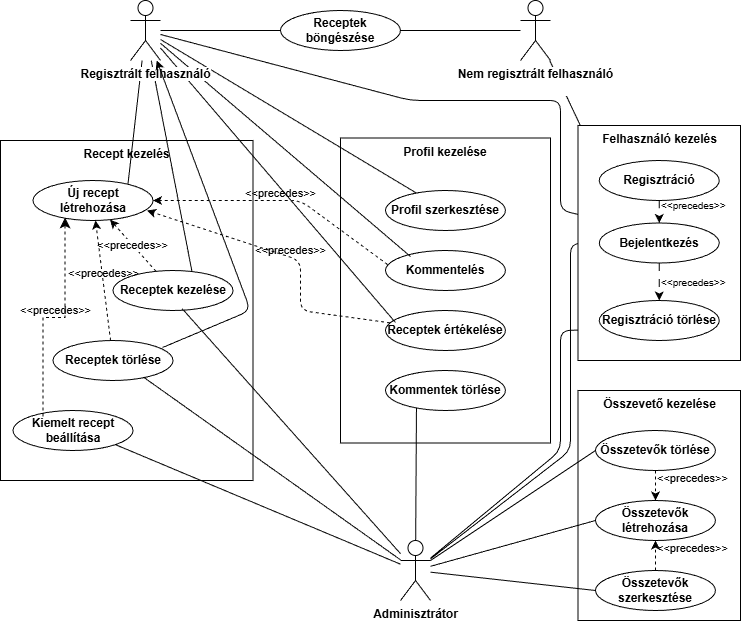

The diagram above was exported from draw.io. Its source (the exported page's mxGraphModel, read from the mxfile embedded in the PNG):
<mxGraphModel dx="1110" dy="789" grid="1" gridSize="10" guides="1" tooltips="1" connect="1" arrows="1" fold="1" page="1" pageScale="1" pageWidth="850" pageHeight="1100" math="0" shadow="0">
  <root>
    <mxCell id="0" />
    <mxCell id="1" parent="0" />
    <mxCell id="72" value="" style="group" vertex="1" connectable="0" parent="1">
      <mxGeometry x="607.5" y="420" width="162.5" height="230" as="geometry" />
    </mxCell>
    <mxCell id="46" value="Összevető kezelése" style="rounded=0;whiteSpace=wrap;html=1;verticalAlign=top;fontStyle=1" vertex="1" parent="72">
      <mxGeometry width="162.5" height="230" as="geometry" />
    </mxCell>
    <mxCell id="65" value="&#10;&lt;span style=&quot;color: rgb(0, 0, 0); font-family: Helvetica; font-size: 11px; font-style: normal; font-variant-ligatures: normal; font-variant-caps: normal; letter-spacing: normal; orphans: 2; text-indent: 0px; text-transform: none; widows: 2; word-spacing: 0px; -webkit-text-stroke-width: 0px; white-space: nowrap; text-decoration-thickness: initial; text-decoration-style: initial; text-decoration-color: initial; float: none; display: inline !important;&quot;&gt;&amp;lt;&amp;lt;precedes&amp;gt;&amp;gt;&lt;/span&gt;&#10;&#10;" style="edgeStyle=none;html=1;labelBackgroundColor=none;verticalAlign=middle;align=left;dashed=1;fontStyle=0" edge="1" parent="72" source="32" target="42">
      <mxGeometry relative="1" as="geometry" />
    </mxCell>
    <mxCell id="32" value="Összetevők szerkesztése" style="ellipse;whiteSpace=wrap;html=1;fontStyle=1" vertex="1" parent="72">
      <mxGeometry x="17.5" y="180" width="120" height="40" as="geometry" />
    </mxCell>
    <mxCell id="64" value="&#10;&lt;span style=&quot;color: rgb(0, 0, 0); font-family: Helvetica; font-size: 11px; font-style: normal; font-variant-ligatures: normal; font-variant-caps: normal; letter-spacing: normal; orphans: 2; text-indent: 0px; text-transform: none; widows: 2; word-spacing: 0px; -webkit-text-stroke-width: 0px; white-space: nowrap; text-decoration-thickness: initial; text-decoration-style: initial; text-decoration-color: initial; float: none; display: inline !important;&quot;&gt;&amp;lt;&amp;lt;precedes&amp;gt;&amp;gt;&lt;/span&gt;&#10;&#10;" style="edgeStyle=none;html=1;entryX=0.5;entryY=0;entryDx=0;entryDy=0;dashed=1;labelBackgroundColor=none;align=left;fontStyle=0" edge="1" parent="72" source="41" target="42">
      <mxGeometry relative="1" as="geometry" />
    </mxCell>
    <mxCell id="41" value="&lt;span style=&quot;color: rgb(0, 0, 0);&quot;&gt;Összetevők törlése&lt;/span&gt;" style="ellipse;whiteSpace=wrap;html=1;fontStyle=1" vertex="1" parent="72">
      <mxGeometry x="17.5" y="40" width="120" height="40" as="geometry" />
    </mxCell>
    <mxCell id="42" value="Összetevők létrehozása" style="ellipse;whiteSpace=wrap;html=1;fontStyle=1" vertex="1" parent="72">
      <mxGeometry x="17.5" y="110" width="120" height="40" as="geometry" />
    </mxCell>
    <mxCell id="74" value="" style="group" vertex="1" connectable="0" parent="1">
      <mxGeometry x="370" y="167.5" width="210" height="305" as="geometry" />
    </mxCell>
    <mxCell id="43" value="Profil kezelése" style="rounded=0;whiteSpace=wrap;html=1;verticalAlign=top;fontStyle=1" vertex="1" parent="74">
      <mxGeometry width="210" height="305" as="geometry" />
    </mxCell>
    <mxCell id="18" value="Profil szerkesztése" style="ellipse;whiteSpace=wrap;html=1;fontStyle=1" vertex="1" parent="74">
      <mxGeometry x="45" y="52.5" width="120" height="40" as="geometry" />
    </mxCell>
    <mxCell id="23" value="Kommentelés" style="ellipse;whiteSpace=wrap;html=1;fontStyle=1" vertex="1" parent="74">
      <mxGeometry x="45" y="112.5" width="120" height="40" as="geometry" />
    </mxCell>
    <mxCell id="24" value="Receptek értékelése" style="ellipse;whiteSpace=wrap;html=1;fontStyle=1" vertex="1" parent="74">
      <mxGeometry x="45" y="172.5" width="120" height="40" as="geometry" />
    </mxCell>
    <mxCell id="38" value="Kommentek törlése" style="ellipse;whiteSpace=wrap;html=1;fontStyle=1" vertex="1" parent="74">
      <mxGeometry x="45" y="232.5" width="120" height="40" as="geometry" />
    </mxCell>
    <mxCell id="75" value="" style="group" vertex="1" connectable="0" parent="1">
      <mxGeometry x="30" y="170" width="252.5" height="340" as="geometry" />
    </mxCell>
    <mxCell id="44" value="Recept kezelés" style="rounded=0;whiteSpace=wrap;html=1;verticalAlign=top;fontStyle=1;movable=1;resizable=1;rotatable=1;deletable=1;editable=1;locked=0;connectable=1;" vertex="1" parent="75">
      <mxGeometry width="252.5" height="340" as="geometry" />
    </mxCell>
    <mxCell id="22" value="Új recept létrehozása" style="ellipse;whiteSpace=wrap;html=1;fontStyle=1;movable=1;resizable=1;rotatable=1;deletable=1;editable=1;locked=0;connectable=1;" vertex="1" parent="75">
      <mxGeometry x="32.5" y="40" width="120" height="40" as="geometry" />
    </mxCell>
    <mxCell id="57" value="&amp;lt;&amp;lt;precedes&amp;gt;&amp;gt;" style="edgeStyle=none;html=1;dashed=1;fontStyle=0;movable=1;resizable=1;rotatable=1;deletable=1;editable=1;locked=0;connectable=1;" edge="1" parent="75" source="25" target="22">
      <mxGeometry relative="1" as="geometry" />
    </mxCell>
    <mxCell id="25" value="Receptek kezelése" style="ellipse;whiteSpace=wrap;html=1;fontStyle=1;movable=1;resizable=1;rotatable=1;deletable=1;editable=1;locked=0;connectable=1;" vertex="1" parent="75">
      <mxGeometry x="112.5" y="130" width="120" height="40" as="geometry" />
    </mxCell>
    <mxCell id="59" value="&#10;&lt;span style=&quot;color: rgb(0, 0, 0); font-family: Helvetica; font-size: 11px; font-style: normal; font-variant-ligatures: normal; font-variant-caps: normal; letter-spacing: normal; orphans: 2; text-align: center; text-indent: 0px; text-transform: none; widows: 2; word-spacing: 0px; -webkit-text-stroke-width: 0px; white-space: nowrap; text-decoration-thickness: initial; text-decoration-style: initial; text-decoration-color: initial; float: none; display: inline !important;&quot;&gt;&amp;lt;&amp;lt;precedes&amp;gt;&amp;gt;&lt;/span&gt;&#10;&#10;" style="edgeStyle=none;html=1;labelBackgroundColor=none;fontStyle=0;movable=1;resizable=1;rotatable=1;deletable=1;editable=1;locked=0;connectable=1;dashed=1;" edge="1" parent="75" source="37" target="22">
      <mxGeometry relative="1" as="geometry" />
    </mxCell>
    <mxCell id="37" value="Receptek törlése" style="ellipse;whiteSpace=wrap;html=1;fontStyle=1;movable=1;resizable=1;rotatable=1;deletable=1;editable=1;locked=0;connectable=1;" vertex="1" parent="75">
      <mxGeometry x="52.5" y="200" width="120" height="40" as="geometry" />
    </mxCell>
    <mxCell id="40" value="Kiemelt recept beállítása&lt;span style=&quot;font-family: monospace; font-size: 0px; text-align: start; text-wrap-mode: nowrap;&quot;&gt;%3CmxGraphModel%3E%3Croot%3E%3CmxCell%20id%3D%220%22%2F%3E%3CmxCell%20id%3D%221%22%20parent%3D%220%22%2F%3E%3CmxCell%20id%3D%222%22%20value%3D%22Kommentek%20t%C3%B6rl%C3%A9se%22%20style%3D%22ellipse%3BwhiteSpace%3Dwrap%3Bhtml%3D1%3B%22%20vertex%3D%221%22%20parent%3D%221%22%3E%3CmxGeometry%20x%3D%22215%22%20y%3D%22450%22%20width%3D%22120%22%20height%3D%2240%22%20as%3D%22geometry%22%2F%3E%3C%2FmxCell%3E%3C%2Froot%3E%3C%2FmxGraphModel%3E&lt;/span&gt;" style="ellipse;whiteSpace=wrap;html=1;fontStyle=1;movable=1;resizable=1;rotatable=1;deletable=1;editable=1;locked=0;connectable=1;" vertex="1" parent="75">
      <mxGeometry x="12.5" y="270" width="120" height="40" as="geometry" />
    </mxCell>
    <mxCell id="61" value="&#10;&lt;span style=&quot;color: rgb(0, 0, 0); font-family: Helvetica; font-size: 11px; font-style: normal; font-variant-ligatures: normal; font-variant-caps: normal; letter-spacing: normal; orphans: 2; text-align: center; text-indent: 0px; text-transform: none; widows: 2; word-spacing: 0px; -webkit-text-stroke-width: 0px; white-space: nowrap; text-decoration-thickness: initial; text-decoration-style: initial; text-decoration-color: initial; float: none; display: inline !important;&quot;&gt;&amp;lt;&amp;lt;precedes&amp;gt;&amp;gt;&lt;/span&gt;&#10;&#10;" style="edgeStyle=elbowEdgeStyle;elbow=vertical;endArrow=classic;html=1;curved=0;rounded=0;endSize=8;startSize=8;exitX=0.25;exitY=0.15;exitDx=0;exitDy=0;exitPerimeter=0;entryX=0.267;entryY=0.925;entryDx=0;entryDy=0;entryPerimeter=0;dashed=1;labelBackgroundColor=none;fontStyle=0;movable=1;resizable=1;rotatable=1;deletable=1;editable=1;locked=0;connectable=1;" edge="1" parent="75" source="40" target="22">
      <mxGeometry width="50" height="50" relative="1" as="geometry">
        <mxPoint x="392.5" y="160" as="sourcePoint" />
        <mxPoint x="442.5" y="110" as="targetPoint" />
      </mxGeometry>
    </mxCell>
    <mxCell id="7" value="" style="endArrow=none;html=1;exitX=0.035;exitY=0.35;exitDx=0;exitDy=0;fontStyle=1;exitPerimeter=0;" edge="1" parent="1" source="9" target="5">
      <mxGeometry width="50" height="50" relative="1" as="geometry">
        <mxPoint x="460" y="220" as="sourcePoint" />
        <mxPoint x="490" y="180" as="targetPoint" />
      </mxGeometry>
    </mxCell>
    <mxCell id="14" value="" style="endArrow=none;html=1;exitX=0.21;exitY=0.038;exitDx=0;exitDy=0;rounded=1;curved=0;exitPerimeter=0;fontStyle=1" edge="1" parent="1" source="8" target="2">
      <mxGeometry width="50" height="50" relative="1" as="geometry">
        <mxPoint x="440" y="230" as="sourcePoint" />
        <mxPoint x="490" y="180" as="targetPoint" />
        <Array as="points">
          <mxPoint x="590" y="240" />
          <mxPoint x="590" y="130" />
          <mxPoint x="440" y="130" />
        </Array>
      </mxGeometry>
    </mxCell>
    <mxCell id="15" value="Receptek böngészése" style="ellipse;whiteSpace=wrap;html=1;fontStyle=1" vertex="1" parent="1">
      <mxGeometry x="310" y="40" width="120" height="40" as="geometry" />
    </mxCell>
    <mxCell id="49" style="edgeStyle=none;html=1;entryX=1;entryY=1;entryDx=0;entryDy=0;startArrow=none;startFill=0;endArrow=none;endFill=0;fontStyle=1" edge="1" parent="1" source="16" target="40">
      <mxGeometry relative="1" as="geometry" />
    </mxCell>
    <mxCell id="51" style="edgeStyle=none;html=1;entryX=0;entryY=0.5;entryDx=0;entryDy=0;startArrow=none;startFill=0;endArrow=none;endFill=0;fontStyle=1" edge="1" parent="1" source="16" target="42">
      <mxGeometry relative="1" as="geometry" />
    </mxCell>
    <mxCell id="52" style="edgeStyle=none;html=1;entryX=0;entryY=0.5;entryDx=0;entryDy=0;startArrow=none;startFill=0;endArrow=none;endFill=0;fontStyle=1" edge="1" parent="1" source="16" target="41">
      <mxGeometry relative="1" as="geometry" />
    </mxCell>
    <mxCell id="62" style="edgeStyle=none;html=1;entryX=0;entryY=0.5;entryDx=0;entryDy=0;endArrow=none;endFill=0;fontStyle=1" edge="1" parent="1" source="16" target="8">
      <mxGeometry relative="1" as="geometry">
        <Array as="points">
          <mxPoint x="600" y="480" />
          <mxPoint x="600" y="273" />
        </Array>
      </mxGeometry>
    </mxCell>
    <mxCell id="16" value="Adminisztrátor&lt;div&gt;&lt;br&gt;&lt;/div&gt;" style="shape=umlActor;verticalLabelPosition=bottom;verticalAlign=top;html=1;outlineConnect=0;fontStyle=1" vertex="1" parent="1">
      <mxGeometry x="430" y="570" width="30" height="60" as="geometry" />
    </mxCell>
    <mxCell id="19" value="" style="endArrow=none;html=1;exitX=1;exitY=0.5;exitDx=0;exitDy=0;fontStyle=1" edge="1" parent="1" source="15" target="5">
      <mxGeometry width="50" height="50" relative="1" as="geometry">
        <mxPoint x="440" y="30" as="sourcePoint" />
        <mxPoint x="490" y="-20" as="targetPoint" />
      </mxGeometry>
    </mxCell>
    <mxCell id="20" value="" style="endArrow=none;html=1;fontStyle=1" edge="1" parent="1" source="2" target="15">
      <mxGeometry width="50" height="50" relative="1" as="geometry">
        <mxPoint x="440" y="30" as="sourcePoint" />
        <mxPoint x="490" y="-20" as="targetPoint" />
      </mxGeometry>
    </mxCell>
    <mxCell id="21" value="" style="endArrow=none;html=1;fontStyle=1" edge="1" parent="1" source="18" target="2">
      <mxGeometry width="50" height="50" relative="1" as="geometry">
        <mxPoint x="440" y="230" as="sourcePoint" />
        <mxPoint x="490" y="180" as="targetPoint" />
      </mxGeometry>
    </mxCell>
    <mxCell id="70" value="&#10;&lt;span style=&quot;color: rgb(0, 0, 0); font-family: Helvetica; font-size: 11px; font-style: normal; font-variant-ligatures: normal; font-variant-caps: normal; font-weight: 400; letter-spacing: normal; orphans: 2; text-align: center; text-indent: 0px; text-transform: none; widows: 2; word-spacing: 0px; -webkit-text-stroke-width: 0px; white-space: nowrap; text-decoration-thickness: initial; text-decoration-style: initial; text-decoration-color: initial; float: none; display: inline !important;&quot;&gt;&amp;lt;&amp;lt;precedes&amp;gt;&amp;gt;&lt;/span&gt;&#10;&#10;" style="edgeStyle=none;html=1;entryX=1;entryY=0.5;entryDx=0;entryDy=0;labelBackgroundColor=none;exitX=0.017;exitY=0.35;exitDx=0;exitDy=0;exitPerimeter=0;dashed=1;" edge="1" parent="1" source="23" target="22">
      <mxGeometry relative="1" as="geometry">
        <Array as="points">
          <mxPoint x="330" y="230" />
        </Array>
      </mxGeometry>
    </mxCell>
    <mxCell id="68" value="&#10;&lt;span style=&quot;color: rgb(0, 0, 0); font-family: Helvetica; font-size: 11px; font-style: normal; font-variant-ligatures: normal; font-variant-caps: normal; font-weight: 400; letter-spacing: normal; orphans: 2; text-align: center; text-indent: 0px; text-transform: none; widows: 2; word-spacing: 0px; -webkit-text-stroke-width: 0px; white-space: nowrap; text-decoration-thickness: initial; text-decoration-style: initial; text-decoration-color: initial; float: none; display: inline !important;&quot;&gt;&amp;lt;&amp;lt;precedes&amp;gt;&amp;gt;&lt;/span&gt;&#10;&#10;" style="edgeStyle=none;html=1;entryX=0.95;entryY=0.75;entryDx=0;entryDy=0;labelBackgroundColor=none;entryPerimeter=0;dashed=1;" edge="1" parent="1" source="24" target="22">
      <mxGeometry relative="1" as="geometry">
        <Array as="points">
          <mxPoint x="330" y="340" />
          <mxPoint x="330" y="290" />
        </Array>
      </mxGeometry>
    </mxCell>
    <mxCell id="26" value="" style="endArrow=none;html=1;exitX=0.658;exitY=0.025;exitDx=0;exitDy=0;exitPerimeter=0;fontStyle=1" edge="1" parent="1" source="25" target="2">
      <mxGeometry width="50" height="50" relative="1" as="geometry">
        <mxPoint x="440" y="230" as="sourcePoint" />
        <mxPoint x="490" y="180" as="targetPoint" />
      </mxGeometry>
    </mxCell>
    <mxCell id="27" value="" style="endArrow=none;html=1;exitX=0.792;exitY=0.075;exitDx=0;exitDy=0;exitPerimeter=0;fontStyle=1" edge="1" parent="1" source="22" target="2">
      <mxGeometry width="50" height="50" relative="1" as="geometry">
        <mxPoint x="450" y="220" as="sourcePoint" />
        <mxPoint x="490" y="180" as="targetPoint" />
      </mxGeometry>
    </mxCell>
    <mxCell id="28" value="" style="endArrow=none;html=1;exitX=0.208;exitY=0.15;exitDx=0;exitDy=0;exitPerimeter=0;fontStyle=1" edge="1" parent="1" source="23" target="2">
      <mxGeometry width="50" height="50" relative="1" as="geometry">
        <mxPoint x="180" y="280" as="sourcePoint" />
        <mxPoint x="230" y="230" as="targetPoint" />
      </mxGeometry>
    </mxCell>
    <mxCell id="29" value="" style="endArrow=none;html=1;exitX=0.083;exitY=0.3;exitDx=0;exitDy=0;exitPerimeter=0;fontStyle=1" edge="1" parent="1" source="24" target="2">
      <mxGeometry width="50" height="50" relative="1" as="geometry">
        <mxPoint x="440" y="230" as="sourcePoint" />
        <mxPoint x="490" y="180" as="targetPoint" />
      </mxGeometry>
    </mxCell>
    <mxCell id="36" style="html=1;exitX=0;exitY=0.5;exitDx=0;exitDy=0;rounded=0;curved=0;startArrow=none;startFill=0;endArrow=none;endFill=0;fontStyle=1" edge="1" parent="1" source="32" target="16">
      <mxGeometry relative="1" as="geometry" />
    </mxCell>
    <mxCell id="2" value="Regisztrált felhasználó" style="shape=umlActor;verticalLabelPosition=bottom;verticalAlign=top;html=1;outlineConnect=0;labelBackgroundColor=default;labelBorderColor=none;align=center;horizontal=1;textShadow=0;fontStyle=1" vertex="1" parent="1">
      <mxGeometry x="160" y="30" width="30" height="60" as="geometry" />
    </mxCell>
    <mxCell id="5" value="Nem regisztrált felhasználó&lt;div&gt;&lt;br&gt;&lt;/div&gt;" style="shape=umlActor;verticalLabelPosition=bottom;verticalAlign=top;html=1;outlineConnect=0;labelBackgroundColor=default;fontStyle=1" vertex="1" parent="1">
      <mxGeometry x="550" y="30" width="30" height="60" as="geometry" />
    </mxCell>
    <mxCell id="50" style="edgeStyle=none;html=1;entryX=0.258;entryY=0.925;entryDx=0;entryDy=0;entryPerimeter=0;startArrow=none;startFill=0;endArrow=none;endFill=0;fontStyle=1" edge="1" parent="1" source="16" target="38">
      <mxGeometry relative="1" as="geometry" />
    </mxCell>
    <mxCell id="53" style="edgeStyle=none;html=1;entryX=0.758;entryY=0.925;entryDx=0;entryDy=0;entryPerimeter=0;startArrow=none;startFill=0;endArrow=none;endFill=0;fontStyle=1" edge="1" parent="1" source="16" target="37">
      <mxGeometry relative="1" as="geometry" />
    </mxCell>
    <mxCell id="54" style="edgeStyle=none;html=1;entryX=0.035;entryY=0.725;entryDx=0;entryDy=0;entryPerimeter=0;startArrow=none;startFill=0;endArrow=none;endFill=0;rounded=1;curved=0;fontStyle=1" edge="1" parent="1" source="16" target="10">
      <mxGeometry relative="1" as="geometry">
        <Array as="points">
          <mxPoint x="590" y="480" />
          <mxPoint x="590" y="360" />
        </Array>
      </mxGeometry>
    </mxCell>
    <mxCell id="55" style="edgeStyle=none;html=1;entryX=0.575;entryY=0.95;entryDx=0;entryDy=0;entryPerimeter=0;startArrow=none;startFill=0;endArrow=none;endFill=0;fontStyle=1" edge="1" parent="1" source="16" target="25">
      <mxGeometry relative="1" as="geometry" />
    </mxCell>
    <mxCell id="73" value="" style="group" vertex="1" connectable="0" parent="1">
      <mxGeometry x="607.5" y="155" width="162.5" height="235" as="geometry" />
    </mxCell>
    <mxCell id="45" value="Felhasználó kezelés" style="rounded=0;whiteSpace=wrap;html=1;verticalAlign=top;fontStyle=1" vertex="1" parent="73">
      <mxGeometry width="162.5" height="235" as="geometry" />
    </mxCell>
    <mxCell id="8" value="Bejelentkezés" style="ellipse;whiteSpace=wrap;html=1;fontStyle=1" vertex="1" parent="73">
      <mxGeometry x="21.25" y="97.5" width="120" height="40" as="geometry" />
    </mxCell>
    <mxCell id="9" value="Regisztráció" style="ellipse;whiteSpace=wrap;html=1;fontStyle=1" vertex="1" parent="73">
      <mxGeometry x="21.25" y="35" width="120" height="40" as="geometry" />
    </mxCell>
    <mxCell id="10" value="Regisztráció törlése" style="ellipse;whiteSpace=wrap;html=1;fontStyle=1" vertex="1" parent="73">
      <mxGeometry x="21.25" y="175" width="120" height="40" as="geometry" />
    </mxCell>
    <mxCell id="11" value="&#10;&lt;span style=&quot;color: rgb(0, 0, 0); font-family: Helvetica; font-style: normal; font-variant-ligatures: normal; font-variant-caps: normal; letter-spacing: normal; orphans: 2; text-indent: 0px; text-transform: none; widows: 2; word-spacing: 0px; -webkit-text-stroke-width: 0px; white-space: nowrap; text-decoration-thickness: initial; text-decoration-style: initial; text-decoration-color: initial; float: none; display: inline !important;&quot;&gt;&amp;lt;&amp;lt;precedes&amp;gt;&amp;gt;&lt;/span&gt;&#10;&#10;" style="endArrow=classic;html=1;dashed=1;dashPattern=8 8;exitX=0.5;exitY=1;exitDx=0;exitDy=0;align=left;fontSize=10;labelBackgroundColor=none;entryX=0.5;entryY=0;entryDx=0;entryDy=0;fontStyle=0" edge="1" parent="73" source="9" target="8">
      <mxGeometry x="-0.0032" width="50" height="50" relative="1" as="geometry">
        <mxPoint x="-167.5" y="75" as="sourcePoint" />
        <mxPoint x="212.5" y="75" as="targetPoint" />
        <mxPoint as="offset" />
      </mxGeometry>
    </mxCell>
    <mxCell id="12" value="&amp;lt;&amp;lt;precedes&amp;gt;&amp;gt;" style="endArrow=classic;dashed=1;dashPattern=8 8;exitX=0.5;exitY=1;exitDx=0;exitDy=0;entryX=0.5;entryY=0;entryDx=0;entryDy=0;fontSize=10;labelBackgroundColor=none;html=1;align=left;fontStyle=0" edge="1" parent="73" source="8" target="10">
      <mxGeometry x="-0.0013" width="50" height="50" relative="1" as="geometry">
        <mxPoint x="87.5" y="65" as="sourcePoint" />
        <mxPoint x="152.5" y="115" as="targetPoint" />
        <mxPoint as="offset" />
      </mxGeometry>
    </mxCell>
    <mxCell id="76" style="edgeStyle=none;html=1;exitX=0.913;exitY=0.175;exitDx=0;exitDy=0;exitPerimeter=0;" edge="1" parent="1" source="37" target="2">
      <mxGeometry relative="1" as="geometry">
        <mxPoint x="240.00233045167812" y="390.01037463781176" as="sourcePoint" />
        <mxPoint x="267.6154545454545" y="110" as="targetPoint" />
        <Array as="points">
          <mxPoint x="280" y="340" />
        </Array>
      </mxGeometry>
    </mxCell>
  </root>
</mxGraphModel>